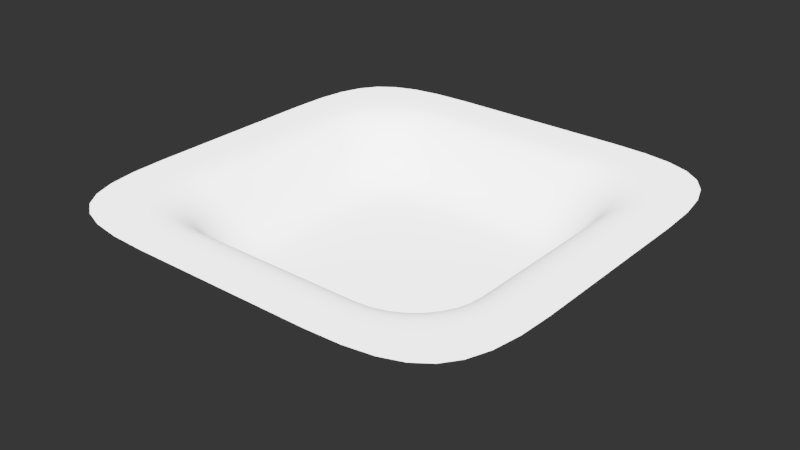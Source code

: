 # Source: 009.blend  (saved by Blender 2.79.0; exported with 4.5.12 LTS)
import bpy
from mathutils import Matrix  # noqa: F401  (used for matrix-valued properties, if any)

bpy.ops.wm.read_factory_settings(use_empty=True)
scene = bpy.context.scene
scene.name = 'Scene'

# ---- collections
col_collection_1 = bpy.data.collections.new('Collection 1'); scene.collection.children.link(col_collection_1)

# ---- node groups
ng_auto_smooth = bpy.data.node_groups.new('Auto Smooth', 'GeometryNodeTree')
_s = ng_auto_smooth.interface.new_socket(name='Geometry', in_out='OUTPUT', socket_type='NodeSocketGeometry')
_s = ng_auto_smooth.interface.new_socket(name='Geometry', in_out='INPUT', socket_type='NodeSocketGeometry')
_s = ng_auto_smooth.interface.new_socket(name='Angle', in_out='INPUT', socket_type='NodeSocketFloat')
_s.subtype = 'ANGLE'
_s.min_value = 0.0
_s.max_value = 3.142
ng_auto_smooth.is_modifier = True
_N = ng_auto_smooth.nodes; _L = ng_auto_smooth.links
n0 = _N.new('NodeGroupOutput'); n0.name = 'Group Output'; n0.location = (480, -100)
n1 = _N.new('NodeGroupInput'); n1.name = 'Group Input'; n1.location = (-420, -300)
n2 = _N.new('NodeGroupInput'); n2.name = 'Group Input.001'; n2.location = (-60, -100)
n3 = _N.new('GeometryNodeSetShadeSmooth'); n3.name = 'Set Shade Smooth'; n3.location = (120, -100)
n3.domain = 'EDGE'
n4 = _N.new('GeometryNodeSetShadeSmooth'); n4.name = 'Set Shade Smooth.001'; n4.location = (300, -100)
n5 = _N.new('GeometryNodeInputMeshEdgeAngle'); n5.name = 'Edge Angle'; n5.location = (-420, -220)
n6 = _N.new('GeometryNodeInputEdgeSmooth'); n6.name = 'Is Edge Smooth'; n6.location = (-60, -160)
n7 = _N.new('GeometryNodeInputShadeSmooth'); n7.name = 'Is Face Smooth'; n7.location = (-240, -340)
n8 = _N.new('FunctionNodeBooleanMath'); n8.name = 'Boolean Math'; n8.location = (-60, -220)
n9 = _N.new('FunctionNodeCompare'); n9.name = 'Compare'; n9.location = (-240, -180)
n9.operation = 'LESS_EQUAL'
_L.new(n5.outputs[0], n9.inputs[0])
_L.new(n4.outputs[0], n0.inputs[0])
_L.new(n1.outputs[1], n9.inputs[1])
_L.new(n9.outputs[0], n8.inputs[0])
_L.new(n7.outputs[0], n8.inputs[1])
_L.new(n2.outputs[0], n3.inputs[0])
_L.new(n6.outputs[0], n3.inputs[1])
_L.new(n3.outputs[0], n4.inputs[0])
_L.new(n8.outputs[0], n3.inputs[2])
n0.is_active_output = True

# ---- world
world_world = bpy.data.worlds.new('World'); scene.world = world_world
world_world.use_nodes = True; world_world.node_tree.nodes.clear()
_N = world_world.node_tree.nodes; _L = world_world.node_tree.links
n0 = _N.new('ShaderNodeBackground'); n0.name = 'Background'; n0.location = (630, 254)
n0.inputs[0].default_value = (0.003936, 0.003936, 0.003936, 1.0)
n1 = _N.new('ShaderNodeOutputWorld'); n1.name = 'World Output'; n1.location = (890, 246)
_L.new(n0.outputs[0], n1.inputs[0])
n1.is_active_output = True
world_world.color = (0.05088, 0.05088, 0.05088)
world_world.use_sun_shadow = False
world_world.sun_shadow_jitter_overblur = 0.0
world_world.cycles.sampling_method = 'MANUAL'

# ---- meshes
me_cube_003_handle_000 = bpy.data.meshes.new('Cube.003_handle.000')
me_cube_003_handle_000.from_pydata([(-1.099, -0.425, -8.632e-10), (-0.425, -1.099, 2.157e-08), (-1.091, -0.6198, -2.805e-09), (-1.069, -0.7712, 2.602e-09), (-1.03, -0.8858, 1.509e-08), (-0.9702, -0.9702, 2.328e-08), (-0.8858, -1.03, 3.824e-08), (-0.7712, -1.069, 4.863e-08), (-0.6198, -1.091, 5.201e-08), (-1.099, 0.425, -8.632e-10), (-0.425, 1.099, 2.157e-08), (-1.091, 0.6198, -2.805e-09), (-1.069, 0.7712, 2.602e-09), (-1.03, 0.8858, 1.509e-08), (-0.9702, 0.9702, 2.328e-08), (-0.8858, 1.03, 3.824e-08), (-0.7712, 1.069, 4.863e-08), (-0.6198, 1.091, 5.201e-08), (1.099, -0.425, -8.632e-10), (0.425, -1.099, 2.157e-08), (1.091, -0.6198, -2.805e-09), (1.069, -0.7712, 2.602e-09), (1.03, -0.8858, 1.509e-08), (0.9702, -0.9702, 2.328e-08), (0.8858, -1.03, 3.824e-08), (0.7712, -1.069, 4.863e-08), (0.6198, -1.091, 5.201e-08), (1.099, 0.425, -8.632e-10), (0.425, 1.099, 2.157e-08), (1.091, 0.6198, -2.805e-09), (1.069, 0.7712, 2.602e-09), (1.03, 0.8858, 1.509e-08), (0.9702, 0.9702, 2.328e-08), (0.8858, 1.03, 3.824e-08), (0.7712, 1.069, 4.863e-08), (0.6198, 1.091, 5.201e-08), (0.0, -1.099, 1.126e-08), (0.0, 1.099, 1.126e-08), (1.099, 0.0, 7.21e-09), (0.7238, -0.4845, -1.665e-16), (0.7065, -0.5416, 2.776e-16), (0.6783, -0.5943, -7.451e-09), (0.5943, -0.6783, 0.0), (0.6404, -0.6404, 7.451e-09), (-1.099, 0.0, 7.21e-09), (-0.7238, -0.4845, -1.665e-16), (0.7238, 0.4845, -1.665e-16), (0.7297, 0.0, 1.118e-08), (0.7297, -0.425, 2.776e-17), (0.0, -0.7297, 1.118e-08), (0.425, -0.7297, 1.49e-08), (0.7065, 0.5416, 2.776e-16), (0.4845, -0.7238, 7.451e-09), (0.5416, -0.7065, 2.665e-15), (0.6783, 0.5943, -7.451e-09), (0.5943, 0.6783, 0.0), (-0.7065, -0.5416, 2.776e-16), (-0.6783, -0.5943, -7.451e-09), (0.6404, 0.6404, 7.451e-09), (-0.5943, -0.6783, 0.0), (0.4316, -0.4316, -1.328e-09), (-0.6404, -0.6404, 7.451e-09), (-0.7238, 0.4845, -1.665e-16), (-0.7297, 0.0, 1.118e-08), (0.4316, 0.0, 1.033e-08), (-0.7297, -0.425, 2.776e-17), (0.0, -0.4316, 1.033e-08), (-0.425, -0.7297, 1.49e-08), (0.7297, 0.425, 2.776e-17), (0.0, 0.7297, 1.118e-08), (-0.7065, 0.5416, 2.776e-16), (0.425, 0.7297, 1.49e-08), (0.4845, 0.7238, 7.451e-09), (-0.4845, -0.7238, 7.451e-09), (-0.5416, -0.7065, 2.665e-15), (-0.6783, 0.5943, -7.451e-09), (0.5416, 0.7065, 2.665e-15), (-0.5943, 0.6783, 0.0), (-0.6404, 0.6404, 7.451e-09), (-0.4316, -0.4316, -1.328e-09), (0.4316, 0.4316, -1.328e-09), (-0.4316, 0.0, 1.033e-08), (-0.7297, 0.425, 2.776e-17), (-0.425, 0.7297, 1.49e-08), (-0.4845, 0.7238, 7.451e-09), (-0.5416, 0.7065, 2.665e-15), (-0.4316, 0.4316, -1.328e-09), (0.0, 0.4316, 1.033e-08), (0.0, 0.0, 1.033e-08)], [], [(54, 31, 32, 58), (63, 44, 0, 65), (50, 49, 36, 19), (48, 39, 20, 18), (45, 2, 3, 56), (56, 3, 4, 57), (55, 33, 34, 76), (47, 48, 18, 38), (53, 52, 26, 25), (42, 53, 25, 24), (43, 42, 24, 23), (41, 43, 23, 22), (40, 41, 22, 21), (39, 40, 21, 20), (59, 6, 7, 74), (68, 27, 29, 46), (80, 54, 58), (64, 47, 68, 80), (86, 70, 62), (80, 72, 71), (75, 78, 14, 13), (86, 87, 69, 83), (52, 50, 19, 26), (47, 38, 27, 68), (79, 67, 49, 66), (79, 45, 56), (86, 83, 84), (70, 75, 13, 12), (60, 40, 39), (60, 41, 40), (60, 42, 43), (86, 84, 85), (65, 0, 2, 45), (84, 83, 10, 17), (80, 55, 76), (86, 78, 75), (81, 86, 82, 63), (79, 74, 73), (64, 60, 48, 47), (60, 66, 49, 50), (60, 50, 52), (60, 52, 53), (60, 53, 42), (60, 43, 41), (60, 39, 48), (81, 63, 65, 79), (63, 82, 9, 44), (72, 35, 28, 71), (46, 29, 30, 51), (58, 32, 33, 55), (86, 85, 77), (61, 5, 6, 59), (86, 77, 78), (80, 51, 54), (79, 73, 67), (80, 58, 55), (71, 28, 37, 69), (86, 75, 70), (51, 30, 31, 54), (88, 64, 80, 87), (77, 85, 16, 15), (79, 59, 74), (57, 4, 5, 61), (82, 62, 11, 9), (79, 56, 57), (80, 46, 51), (79, 65, 45), (73, 8, 1, 67), (78, 77, 15, 14), (80, 71, 69, 87), (79, 61, 59), (88, 87, 86, 81), (88, 81, 79, 66), (80, 76, 72), (62, 70, 12, 11), (74, 7, 8, 73), (67, 1, 36, 49), (76, 34, 35, 72), (83, 69, 37, 10), (85, 84, 17, 16), (80, 68, 46), (88, 66, 60, 64), (79, 57, 61), (86, 62, 82)])
me_cube_003_handle_000.polygons.foreach_set('use_smooth', [True] * 84)
_k = set([(39, 40), (39, 48), (40, 41), (41, 43), (42, 43), (42, 53), (45, 56), (45, 65), (46, 51), (46, 68), (47, 48), (47, 68), (49, 50), (49, 67), (50, 52), (51, 54), (52, 53), (54, 58), (55, 58), (55, 76), (56, 57), (57, 61), (59, 61), (59, 74), (60, 64), (60, 66), (62, 70), (62, 82), (63, 65), (63, 82), (64, 80), (66, 79), (67, 73), (69, 71), (69, 83), (70, 75), (71, 72), (72, 76), (73, 74), (75, 78), (77, 78), (77, 85), (79, 81), (80, 87), (81, 86), (83, 84), (84, 85), (86, 87)])
me_cube_003_handle_000.attributes.new('sharp_edge', 'BOOLEAN', 'EDGE').data.foreach_set('value', [ (min(e.vertices), max(e.vertices)) in _k for e in me_cube_003_handle_000.edges])
me_cube_003_handle_000.use_remesh_preserve_volume = False
me_cube_003_handle_000.use_remesh_preserve_attributes = False
me_cube_003_handle_000.use_mirror_vertex_groups = False
me_cube_003_handle_000.update()
me_cube_003_handle_005 = bpy.data.meshes.new('Cube.003_handle.005')
me_cube_003_handle_005.from_pydata([(-1.099, -0.425, -0.3235), (-0.425, -1.099, -0.3235), (-1.091, -0.6198, -0.3235), (-1.069, -0.7712, -0.3235), (-1.03, -0.8858, -0.3235), (-0.9702, -0.9702, -0.3235), (-0.8858, -1.03, -0.3235), (-0.7712, -1.069, -0.3235), (-0.6198, -1.091, -0.3235), (-1.099, 0.425, -0.3235), (-0.425, 1.099, -0.3235), (-1.091, 0.6198, -0.3235), (-1.069, 0.7712, -0.3235), (-1.03, 0.8858, -0.3235), (-0.9702, 0.9702, -0.3235), (-0.8858, 1.03, -0.3235), (-0.7712, 1.069, -0.3235), (-0.6198, 1.091, -0.3235), (1.099, -0.425, -0.3235), (0.425, -1.099, -0.3235), (1.091, -0.6198, -0.3235), (1.069, -0.7712, -0.3235), (1.03, -0.8858, -0.3235), (0.9702, -0.9702, -0.3235), (0.8858, -1.03, -0.3235), (0.7712, -1.069, -0.3235), (0.6198, -1.091, -0.3235), (1.099, 0.425, -0.3235), (0.425, 1.099, -0.3235), (1.091, 0.6198, -0.3235), (1.069, 0.7712, -0.3235), (1.03, 0.8858, -0.3235), (0.9702, 0.9702, -0.3235), (0.8858, 1.03, -0.3235), (0.7712, 1.069, -0.3235), (0.6198, 1.091, -0.3235), (0.0, -1.099, -0.3235), (0.0, 1.099, -0.3235), (1.099, 0.0, -0.3235), (0.7238, -0.4845, -0.3235), (0.7065, -0.5416, -0.3235), (0.6783, -0.5943, -0.3235), (0.5943, -0.6783, -0.3235), (0.6404, -0.6404, -0.3235), (-1.099, 0.0, -0.3235), (-0.7238, -0.4845, -0.3235), (0.7238, 0.4845, -0.3235), (0.7297, 0.0, -0.3235), (0.7297, -0.425, -0.3235), (0.0, -0.7297, -0.3235), (0.425, -0.7297, -0.3235), (0.7065, 0.5416, -0.3235), (0.4845, -0.7238, -0.3235), (0.5416, -0.7065, -0.3235), (0.6783, 0.5943, -0.3235), (0.5943, 0.6783, -0.3235), (-0.7065, -0.5416, -0.3235), (-0.6783, -0.5943, -0.3235), (0.6404, 0.6404, -0.3235), (-0.5943, -0.6783, -0.3235), (0.4316, -0.4316, -0.3235), (-0.6404, -0.6404, -0.3235), (-0.7238, 0.4845, -0.3235), (-0.7297, 0.0, -0.3235), (0.4316, 0.0, -0.3235), (-0.7297, -0.425, -0.3235), (0.0, -0.4316, -0.3235), (-0.425, -0.7297, -0.3235), (0.7297, 0.425, -0.3235), (0.0, 0.7297, -0.3235), (-0.7065, 0.5416, -0.3235), (0.425, 0.7297, -0.3235), (0.4845, 0.7238, -0.3235), (-0.4845, -0.7238, -0.3235), (-0.5416, -0.7065, -0.3235), (-0.6783, 0.5943, -0.3235), (0.5416, 0.7065, -0.3235), (-0.5943, 0.6783, -0.3235), (-0.6404, 0.6404, -0.3235), (-0.4316, -0.4316, -0.3235), (0.4316, 0.4316, -0.3235), (-0.4316, 0.0, -0.3235), (-0.7297, 0.425, -0.3235), (-0.425, 0.7297, -0.3235), (-0.4845, 0.7238, -0.3235), (-0.5416, 0.7065, -0.3235), (-0.4316, 0.4316, -0.3235), (0.0, 0.4316, -0.3235), (0.0, 0.0, -0.3235), (-1.069, -0.7712, 0.01627), (-1.03, -0.8858, 0.01627), (0.7065, 0.5416, 0.01627), (0.6783, 0.5943, 0.01627), (1.099, -0.425, 0.01627), (1.091, -0.6198, 0.01627), (1.069, -0.7712, 0.01627), (1.03, -0.8858, 0.01627), (0.9702, -0.9702, 0.01627), (0.8858, -1.03, 0.01627), (0.7712, -1.069, 0.01627), (0.6198, -1.091, 0.01627), (0.425, -1.099, 0.01627), (1.654e-23, -1.099, 0.01627), (1.099, 0.0, 0.01627), (-0.8858, -1.03, 0.01627), (-0.7712, -1.069, 0.01627), (0.9702, 0.9702, 0.01627), (0.8858, 1.03, 0.01627), (1.654e-23, 0.7297, 0.01627), (0.425, 0.7297, 0.01627), (1.099, 0.425, 0.01627), (-0.5416, 0.7065, 0.01627), (-0.4845, 0.7238, 0.01627), (0.5416, 0.7065, 0.01627), (0.4316, 0.4316, 0.01627), (0.7238, -0.4845, 0.01627), (0.7065, -0.5416, 0.01627), (0.6783, -0.5943, 0.01627), (0.5943, -0.6783, 0.01627), (0.6404, -0.6404, 0.01627), (1.091, 0.6198, 0.01627), (1.069, 0.7712, 0.01627), (0.6404, 0.6404, 0.01627), (0.4845, 0.7238, 0.01627), (1.654e-23, -0.7297, 0.01627), (0.7238, 0.4845, 0.01627), (-0.7238, -0.4845, 0.01627), (-0.7065, -0.5416, 0.01627), (-0.425, -0.7297, 0.01627), (-0.425, -1.099, 0.01627), (0.7297, -0.425, 0.01627), (0.4845, -0.7238, 0.01627), (-0.7065, 0.5416, 0.01627), (-1.069, 0.7712, 0.01627), (1.654e-23, 0.4316, 0.01627), (-0.7238, 0.4845, 0.01627), (-0.4316, 0.4316, 0.01627), (-0.5416, -0.7065, 0.01627), (-0.4845, -0.7238, 0.01627), (0.7297, 0.0, 0.01627), (0.425, -0.7297, 0.01627), (-1.099, -0.425, 0.01627), (-1.091, -0.6198, 0.01627), (0.5416, -0.7065, 0.01627), (-0.6198, -1.091, 0.01627), (1.654e-23, 1.099, 0.01627), (-0.425, 1.099, 0.01627), (0.5943, 0.6783, 0.01627), (-0.5943, 0.6783, 0.01627), (-1.099, 0.0, 0.01627), (-1.099, 0.425, 0.01627), (-0.4316, 0.0, 0.01627), (-0.8858, 1.03, 0.01627), (-1.03, 0.8858, 0.01627), (-0.425, 0.7297, 0.01627), (-0.9702, -0.9702, 0.01627), (-0.4316, -0.4316, 0.01627), (-0.6783, -0.5943, 0.01627), (0.4316, -0.4316, 0.01627), (-0.6404, 0.6404, 0.01627), (-0.9702, 0.9702, 0.01627), (0.4316, 0.0, 0.01627), (1.654e-23, -0.4316, 0.01627), (1.03, 0.8858, 0.01627), (-0.6198, 1.091, 0.01627), (-0.7297, -0.425, 0.01627), (-0.6783, 0.5943, 0.01627), (0.6198, 1.091, 0.01627), (0.425, 1.099, 0.01627), (-0.6404, -0.6404, 0.01627), (-0.7297, 0.0, 0.01627), (-0.5943, -0.6783, 0.01627), (0.7712, 1.069, 0.01627), (0.7297, 0.425, 0.01627), (1.654e-23, 0.0, 0.01627), (-1.091, 0.6198, 0.01627), (-0.7297, 0.425, 0.01627), (-0.7712, 1.069, 0.01627)], [], [(54, 58, 32, 31), (63, 65, 0, 44), (50, 19, 36, 49), (48, 18, 20, 39), (45, 56, 3, 2), (56, 57, 4, 3), (55, 76, 34, 33), (47, 38, 18, 48), (53, 25, 26, 52), (42, 24, 25, 53), (43, 23, 24, 42), (41, 22, 23, 43), (40, 21, 22, 41), (39, 20, 21, 40), (59, 74, 7, 6), (68, 46, 29, 27), (80, 58, 54), (64, 80, 68, 47), (86, 62, 70), (80, 71, 72), (75, 13, 14, 78), (86, 83, 69, 87), (52, 26, 19, 50), (47, 68, 27, 38), (79, 66, 49, 67), (79, 56, 45), (86, 84, 83), (70, 12, 13, 75), (60, 39, 40), (60, 40, 41), (60, 43, 42), (86, 85, 84), (65, 45, 2, 0), (84, 17, 10, 83), (80, 76, 55), (86, 75, 78), (81, 63, 82, 86), (79, 73, 74), (64, 47, 48, 60), (60, 50, 49, 66), (60, 52, 50), (60, 53, 52), (60, 42, 53), (60, 41, 43), (60, 48, 39), (81, 79, 65, 63), (63, 44, 9, 82), (72, 71, 28, 35), (46, 51, 30, 29), (58, 55, 33, 32), (86, 77, 85), (61, 59, 6, 5), (86, 78, 77), (80, 54, 51), (79, 67, 73), (80, 55, 58), (71, 69, 37, 28), (86, 70, 75), (51, 54, 31, 30), (88, 87, 80, 64), (77, 15, 16, 85), (79, 74, 59), (57, 61, 5, 4), (82, 9, 11, 62), (79, 57, 56), (80, 51, 46), (79, 45, 65), (73, 67, 1, 8), (78, 14, 15, 77), (80, 87, 69, 71), (79, 59, 61), (88, 81, 86, 87), (88, 66, 79, 81), (80, 72, 76), (62, 11, 12, 70), (74, 73, 8, 7), (67, 49, 36, 1), (76, 72, 35, 34), (83, 10, 37, 69), (85, 16, 17, 84), (80, 46, 68), (88, 64, 60, 66), (79, 61, 57), (86, 82, 62), (92, 163, 106, 122), (170, 149, 141, 165), (140, 124, 102, 101), (130, 115, 94, 93), (126, 142, 89, 127), (127, 89, 90, 157), (147, 107, 172, 113), (139, 130, 93, 103), (143, 131, 100, 99), (118, 143, 99, 98), (119, 118, 98, 97), (117, 119, 97, 96), (116, 117, 96, 95), (115, 116, 95, 94), (171, 104, 105, 137), (173, 110, 120, 125), (114, 92, 122), (161, 139, 173, 114), (136, 132, 135), (114, 123, 109), (166, 159, 160, 153), (136, 134, 108, 154), (131, 140, 101, 100), (139, 103, 110, 173), (156, 128, 124, 162), (156, 126, 127), (136, 154, 112), (132, 166, 153, 133), (158, 116, 115), (158, 117, 116), (158, 118, 119), (136, 112, 111), (165, 141, 142, 126), (112, 154, 146, 164), (114, 147, 113), (136, 159, 166), (151, 136, 176, 170), (156, 137, 138), (161, 158, 130, 139), (158, 162, 124, 140), (158, 140, 131), (158, 131, 143), (158, 143, 118), (158, 119, 117), (158, 115, 130), (151, 170, 165, 156), (170, 176, 150, 149), (123, 167, 168, 109), (125, 120, 121, 91), (122, 106, 107, 147), (136, 111, 148), (169, 155, 104, 171), (136, 148, 159), (114, 91, 92), (156, 138, 128), (114, 122, 147), (109, 168, 145, 108), (136, 166, 132), (91, 121, 163, 92), (174, 161, 114, 134), (148, 111, 177, 152), (156, 171, 137), (157, 90, 155, 169), (176, 135, 175, 150), (156, 127, 157), (114, 125, 91), (156, 165, 126), (138, 144, 129, 128), (159, 148, 152, 160), (114, 109, 108, 134), (156, 169, 171), (174, 134, 136, 151), (174, 151, 156, 162), (114, 113, 123), (135, 132, 133, 175), (137, 105, 144, 138), (128, 129, 102, 124), (113, 172, 167, 123), (154, 108, 145, 146), (111, 112, 164, 177), (114, 173, 125), (174, 162, 158, 161), (156, 157, 169), (136, 135, 176), (8, 1, 129, 144), (4, 5, 155, 90), (36, 19, 101, 102), (37, 10, 146, 145), (18, 38, 103, 93), (0, 2, 142, 141), (34, 35, 167, 172), (28, 37, 145, 168), (6, 7, 105, 104), (32, 33, 107, 106), (11, 9, 150, 175), (3, 4, 90, 89), (1, 36, 102, 129), (14, 13, 153, 160), (9, 44, 149, 150), (38, 27, 110, 103), (44, 0, 141, 149), (20, 18, 93, 94), (21, 20, 94, 95), (2, 3, 89, 142), (27, 29, 120, 110), (22, 21, 95, 96), (30, 31, 163, 121), (23, 22, 96, 97), (17, 16, 177, 164), (24, 23, 97, 98), (12, 11, 175, 133), (15, 14, 160, 152), (16, 15, 152, 177), (25, 24, 98, 99), (31, 32, 106, 163), (13, 12, 133, 153), (35, 28, 168, 167), (29, 30, 121, 120), (33, 34, 172, 107), (26, 25, 99, 100), (7, 8, 144, 105), (10, 17, 164, 146), (19, 26, 100, 101), (5, 6, 104, 155)])
me_cube_003_handle_005.polygons.foreach_set('use_smooth', [True] * 208)
_k = set([(39, 40), (39, 48), (40, 41), (41, 43), (42, 43), (42, 53), (45, 56), (45, 65), (46, 51), (46, 68), (47, 48), (47, 68), (49, 50), (49, 67), (50, 52), (51, 54), (52, 53), (54, 58), (55, 58), (55, 76), (56, 57), (57, 61), (59, 61), (59, 74), (60, 64), (60, 66), (62, 70), (62, 82), (63, 65), (63, 82), (64, 80), (66, 79), (67, 73), (69, 71), (69, 83), (70, 75), (71, 72), (72, 76), (73, 74), (75, 78), (77, 78), (77, 85), (79, 81), (80, 87), (81, 86), (83, 84), (84, 85), (86, 87), (91, 92), (91, 125), (92, 122), (108, 109), (108, 154), (109, 123), (111, 112), (111, 148), (112, 154), (113, 123), (113, 147), (114, 134), (114, 161), (115, 116), (115, 130), (116, 117), (117, 119), (118, 119), (118, 143), (122, 147), (124, 128), (124, 140), (125, 173), (126, 127), (126, 165), (127, 157), (128, 138), (130, 139), (131, 140), (131, 143), (132, 135), (132, 166), (134, 136), (135, 176), (136, 151), (137, 138), (137, 171), (139, 173), (148, 159), (151, 156), (156, 162), (157, 169), (158, 161), (158, 162), (159, 166), (165, 170), (169, 171), (170, 176)])
me_cube_003_handle_005.attributes.new('sharp_edge', 'BOOLEAN', 'EDGE').data.foreach_set('value', [ (min(e.vertices), max(e.vertices)) in _k for e in me_cube_003_handle_005.edges])
me_cube_003_handle_005.use_remesh_preserve_volume = False
me_cube_003_handle_005.use_remesh_preserve_attributes = False
me_cube_003_handle_005.use_mirror_vertex_groups = False
me_cube_003_handle_005.update()
me_cube_002 = bpy.data.meshes.new('Cube.002')
me_cube_002.from_pydata([(-0.2554, 0.4348, -0.3114), (-0.3224, 0.627, -0.196), (-0.4348, 0.2554, -0.3114), (-0.627, 0.3224, -0.196), (-0.2955, 0.4309, -0.3114), (-0.3818, 0.6212, -0.196), (-0.3278, 0.4211, -0.3114), (-0.439, 0.6038, -0.196), (-0.3576, 0.4052, -0.3114), (-0.4916, 0.5757, -0.196), (-0.3837, 0.3837, -0.3114), (-0.5378, 0.5378, -0.196), (-0.4052, 0.3576, -0.3114), (-0.5757, 0.4916, -0.196), (-0.4211, 0.3278, -0.3114), (-0.6038, 0.439, -0.196), (-0.4309, 0.2955, -0.3114), (-0.6212, 0.3818, -0.196), (-0.2554, -0.4348, -0.3114), (-0.3224, -0.627, -0.196), (-0.4348, -0.2554, -0.3114), (-0.627, -0.3224, -0.196), (-0.2955, -0.4309, -0.3114), (-0.3818, -0.6212, -0.196), (-0.3278, -0.4211, -0.3114), (-0.439, -0.6038, -0.196), (-0.3576, -0.4052, -0.3114), (-0.4916, -0.5757, -0.196), (-0.3837, -0.3837, -0.3114), (-0.5378, -0.5378, -0.196), (-0.4052, -0.3576, -0.3114), (-0.5757, -0.4916, -0.196), (-0.4211, -0.3278, -0.3114), (-0.6038, -0.439, -0.196), (-0.4309, -0.2955, -0.3114), (-0.6212, -0.3818, -0.196), (0.2554, 0.4348, -0.3114), (0.3224, 0.627, -0.196), (0.4348, 0.2554, -0.3114), (0.627, 0.3224, -0.196), (0.2955, 0.4309, -0.3114), (0.3818, 0.6212, -0.196), (0.3278, 0.4211, -0.3114), (0.439, 0.6038, -0.196), (0.3576, 0.4052, -0.3114), (0.4916, 0.5757, -0.196), (0.3837, 0.3837, -0.3114), (0.5378, 0.5378, -0.196), (0.4052, 0.3576, -0.3114), (0.5757, 0.4916, -0.196), (0.4211, 0.3278, -0.3114), (0.6038, 0.439, -0.196), (0.4309, 0.2955, -0.3114), (0.6212, 0.3818, -0.196), (0.2554, -0.4348, -0.3114), (0.3224, -0.627, -0.196), (0.4348, -0.2554, -0.3114), (0.627, -0.3224, -0.196), (0.2955, -0.4309, -0.3114), (0.3818, -0.6212, -0.196), (0.3278, -0.4211, -0.3114), (0.439, -0.6038, -0.196), (0.3576, -0.4052, -0.3114), (0.4916, -0.5757, -0.196), (0.3837, -0.3837, -0.3114), (0.5378, -0.5378, -0.196), (0.4052, -0.3576, -0.3114), (0.5757, -0.4916, -0.196), (0.4211, -0.3278, -0.3114), (0.6038, -0.439, -0.196), (0.4309, -0.2955, -0.3114), (0.6212, -0.3818, -0.196), (-0.2651, 0.472, -0.3093), (-0.2727, 0.5054, -0.3027), (-0.2794, 0.5354, -0.2914), (-0.2865, 0.5623, -0.2753), (-0.2951, 0.5864, -0.2542), (-0.3067, 0.6078, -0.2278), (-0.3091, 0.4668, -0.3093), (-0.3206, 0.4995, -0.3027), (-0.3309, 0.5292, -0.2914), (-0.3411, 0.5561, -0.2753), (-0.3523, 0.5802, -0.2542), (-0.3655, 0.6019, -0.2278), (-0.2651, -0.472, -0.3093), (-0.2727, -0.5054, -0.3027), (-0.2794, -0.5354, -0.2914), (-0.2865, -0.5623, -0.2753), (-0.2951, -0.5864, -0.2542), (-0.3067, -0.6078, -0.2278), (-0.3091, -0.4668, -0.3093), (-0.3206, -0.4995, -0.3027), (-0.3309, -0.5292, -0.2914), (-0.3411, -0.5561, -0.2753), (-0.3523, -0.5802, -0.2542), (-0.3655, -0.6019, -0.2278), (-0.3463, -0.4545, -0.3093), (-0.3627, -0.4854, -0.3027), (-0.3777, -0.5137, -0.2914), (-0.392, -0.5397, -0.2753), (-0.4065, -0.5633, -0.2542), (-0.4219, -0.5846, -0.2278), (-0.3806, -0.4356, -0.3093), (-0.4014, -0.4638, -0.3027), (-0.4207, -0.4899, -0.2914), (-0.4389, -0.514, -0.2753), (-0.4564, -0.5363, -0.2542), (-0.4738, -0.5568, -0.2278), (-0.4107, -0.4107, -0.3093), (-0.4355, -0.4355, -0.3027), (-0.4585, -0.4585, -0.2914), (-0.48, -0.48, -0.2753), (-0.5002, -0.5002, -0.2542), (-0.5194, -0.5194, -0.2278), (-0.4356, -0.3806, -0.3093), (-0.4638, -0.4014, -0.3027), (-0.4899, -0.4207, -0.2914), (-0.514, -0.4389, -0.2753), (-0.5363, -0.4564, -0.2542), (-0.5568, -0.4738, -0.2278), (-0.4545, -0.3463, -0.3093), (-0.4854, -0.3627, -0.3027), (-0.5137, -0.3777, -0.2914), (-0.5397, -0.392, -0.2753), (-0.5633, -0.4065, -0.2542), (-0.5846, -0.4219, -0.2278), (-0.4668, -0.3091, -0.3093), (-0.4995, -0.3206, -0.3027), (-0.5292, -0.3309, -0.2914), (-0.5561, -0.3411, -0.2753), (-0.5802, -0.3523, -0.2542), (-0.6019, -0.3655, -0.2278), (-0.472, -0.2651, -0.3093), (-0.5054, -0.2727, -0.3027), (-0.5354, -0.2794, -0.2914), (-0.5623, -0.2865, -0.2753), (-0.5864, -0.2951, -0.2542), (-0.6078, -0.3067, -0.2278), (-0.3463, 0.4545, -0.3093), (-0.3627, 0.4854, -0.3027), (-0.3777, 0.5137, -0.2914), (-0.392, 0.5397, -0.2753), (-0.4065, 0.5633, -0.2542), (-0.4219, 0.5846, -0.2278), (-0.3806, 0.4356, -0.3093), (-0.4014, 0.4638, -0.3027), (-0.4207, 0.4899, -0.2914), (-0.4389, 0.514, -0.2753), (-0.4564, 0.5363, -0.2542), (-0.4738, 0.5568, -0.2278), (-0.4107, 0.4107, -0.3093), (-0.4355, 0.4355, -0.3027), (-0.4585, 0.4585, -0.2914), (-0.48, 0.48, -0.2753), (-0.5002, 0.5002, -0.2542), (-0.5194, 0.5194, -0.2278), (-0.4356, 0.3806, -0.3093), (-0.4638, 0.4014, -0.3027), (-0.4899, 0.4207, -0.2914), (-0.514, 0.4389, -0.2753), (-0.5363, 0.4564, -0.2542), (-0.5568, 0.4738, -0.2278), (-0.4545, 0.3463, -0.3093), (-0.4854, 0.3627, -0.3027), (-0.5137, 0.3777, -0.2914), (-0.5397, 0.392, -0.2753), (-0.5633, 0.4065, -0.2542), (-0.5846, 0.4219, -0.2278), (-0.4668, 0.3091, -0.3093), (-0.4995, 0.3206, -0.3027), (-0.5292, 0.3309, -0.2914), (-0.5561, 0.3411, -0.2753), (-0.5802, 0.3523, -0.2542), (-0.6019, 0.3655, -0.2278), (-0.472, 0.2651, -0.3093), (-0.5054, 0.2727, -0.3027), (-0.5354, 0.2794, -0.2914), (-0.5623, 0.2865, -0.2753), (-0.5864, 0.2951, -0.2542), (-0.6078, 0.3067, -0.2278), (0.2651, 0.472, -0.3093), (0.2727, 0.5054, -0.3027), (0.2794, 0.5354, -0.2914), (0.2865, 0.5623, -0.2753), (0.2951, 0.5864, -0.2542), (0.3067, 0.6078, -0.2278), (0.2651, -0.472, -0.3093), (0.2727, -0.5054, -0.3027), (0.2794, -0.5354, -0.2914), (0.2865, -0.5623, -0.2753), (0.2951, -0.5864, -0.2542), (0.3067, -0.6078, -0.2278), (0.3091, -0.4668, -0.3093), (0.3206, -0.4995, -0.3027), (0.3309, -0.5292, -0.2914), (0.3411, -0.5561, -0.2753), (0.3523, -0.5802, -0.2542), (0.3655, -0.6019, -0.2278), (0.3463, -0.4545, -0.3093), (0.3627, -0.4854, -0.3027), (0.3777, -0.5137, -0.2914), (0.392, -0.5397, -0.2753), (0.4065, -0.5633, -0.2542), (0.4219, -0.5846, -0.2278), (0.3806, -0.4356, -0.3093), (0.4014, -0.4638, -0.3027), (0.4207, -0.4899, -0.2914), (0.4389, -0.514, -0.2753), (0.4564, -0.5363, -0.2542), (0.4738, -0.5568, -0.2278), (0.4107, -0.4107, -0.3093), (0.4355, -0.4355, -0.3027), (0.4585, -0.4585, -0.2914), (0.48, -0.48, -0.2753), (0.5002, -0.5002, -0.2542), (0.5194, -0.5194, -0.2278), (0.4356, -0.3806, -0.3093), (0.4638, -0.4014, -0.3027), (0.4899, -0.4207, -0.2914), (0.514, -0.4389, -0.2753), (0.5363, -0.4564, -0.2542), (0.5568, -0.4738, -0.2278), (0.4545, -0.3463, -0.3093), (0.4854, -0.3627, -0.3027), (0.5137, -0.3777, -0.2914), (0.5397, -0.392, -0.2753), (0.5633, -0.4065, -0.2542), (0.5846, -0.4219, -0.2278), (0.4668, -0.3091, -0.3093), (0.4995, -0.3206, -0.3027), (0.5292, -0.3309, -0.2914), (0.5561, -0.3411, -0.2753), (0.5802, -0.3523, -0.2542), (0.6019, -0.3655, -0.2278), (0.472, -0.2651, -0.3093), (0.5054, -0.2727, -0.3027), (0.5354, -0.2794, -0.2914), (0.5623, -0.2865, -0.2753), (0.5864, -0.2951, -0.2542), (0.6078, -0.3067, -0.2278), (0.3091, 0.4668, -0.3093), (0.3206, 0.4995, -0.3027), (0.3309, 0.5292, -0.2914), (0.3411, 0.5561, -0.2753), (0.3523, 0.5802, -0.2542), (0.3655, 0.6019, -0.2278), (0.3463, 0.4545, -0.3093), (0.3627, 0.4854, -0.3027), (0.3777, 0.5137, -0.2914), (0.392, 0.5397, -0.2753), (0.4065, 0.5633, -0.2542), (0.4219, 0.5846, -0.2278), (0.3806, 0.4356, -0.3093), (0.4014, 0.4638, -0.3027), (0.4207, 0.4899, -0.2914), (0.4389, 0.514, -0.2753), (0.4564, 0.5363, -0.2542), (0.4738, 0.5568, -0.2278), (0.4107, 0.4107, -0.3093), (0.4355, 0.4355, -0.3027), (0.4585, 0.4585, -0.2914), (0.48, 0.48, -0.2753), (0.5002, 0.5002, -0.2542), (0.5194, 0.5194, -0.2278), (0.4356, 0.3806, -0.3093), (0.4638, 0.4014, -0.3027), (0.4899, 0.4207, -0.2914), (0.514, 0.4389, -0.2753), (0.5363, 0.4564, -0.2542), (0.5568, 0.4738, -0.2278), (0.4545, 0.3463, -0.3093), (0.4854, 0.3627, -0.3027), (0.5137, 0.3777, -0.2914), (0.5397, 0.392, -0.2753), (0.5633, 0.4065, -0.2542), (0.5846, 0.4219, -0.2278), (0.4668, 0.3091, -0.3093), (0.4995, 0.3206, -0.3027), (0.5292, 0.3309, -0.2914), (0.5561, 0.3411, -0.2753), (0.5802, 0.3523, -0.2542), (0.6019, 0.3655, -0.2278), (0.472, 0.2651, -0.3093), (0.5054, 0.2727, -0.3027), (0.5354, 0.2794, -0.2914), (0.5623, 0.2865, -0.2753), (0.5864, 0.2951, -0.2542), (0.6078, 0.3067, -0.2278), (-1.013, -0.425, -6.64e-10), (-0.425, -1.013, 2.003e-08), (-1.006, -0.5886, -2.158e-09), (-0.9853, -0.7182, 2.002e-09), (-0.9486, -0.8185, 9.885e-09), (-0.8941, -0.8941, 1.963e-08), (-0.8185, -0.9486, 2.941e-08), (-0.7182, -0.9853, 3.741e-08), (-0.5886, -1.006, 4.172e-08), (-1.013, 0.425, -6.64e-10), (-0.425, 1.013, 2.003e-08), (-1.006, 0.5886, -2.158e-09), (-0.9853, 0.7182, 2.002e-09), (-0.9486, 0.8185, 9.885e-09), (-0.8941, 0.8941, 1.963e-08), (-0.8185, 0.9486, 2.941e-08), (-0.7182, 0.9853, 3.741e-08), (-0.5886, 1.006, 4.172e-08), (1.013, -0.425, -6.64e-10), (0.425, -1.013, 2.003e-08), (1.006, -0.5886, -2.158e-09), (0.9853, -0.7182, 2.002e-09), (0.9486, -0.8185, 9.885e-09), (0.8941, -0.8941, 1.963e-08), (0.8185, -0.9486, 2.941e-08), (0.7182, -0.9853, 3.741e-08), (0.5886, -1.006, 4.172e-08), (1.013, 0.425, -6.64e-10), (0.425, 1.013, 2.003e-08), (1.006, 0.5886, -2.158e-09), (0.9853, 0.7182, 2.002e-09), (0.9486, 0.8185, 9.885e-09), (0.8941, 0.8941, 1.963e-08), (0.8185, 0.9486, 2.941e-08), (0.7182, 0.9853, 3.741e-08), (0.5886, 1.006, 4.172e-08), (0.0, 0.4348, -0.3114), (0.0, 0.627, -0.196), (0.0, 0.472, -0.3093), (0.0, 0.5054, -0.3027), (0.0, 0.5354, -0.2914), (0.0, 0.5623, -0.2753), (0.0, -0.4348, -0.3114), (0.0, -0.627, -0.196), (0.0, 0.5864, -0.2542), (0.0, 0.6078, -0.2278), (0.0, -0.472, -0.3093), (0.0, -0.5054, -0.3027), (0.0, -0.5354, -0.2914), (0.0, -0.5623, -0.2753), (0.0, -0.5864, -0.2542), (0.0, -0.6078, -0.2278), (0.0, -1.013, 1.124e-08), (0.0, 1.013, 1.124e-08), (-0.627, 0.0, -0.196), (0.4348, 0.0, -0.3114), (0.627, 0.0, -0.196), (-0.4348, 0.0, -0.3114), (-0.472, 0.0, -0.3093), (-0.5054, 0.0, -0.3027), (-0.5354, 0.0, -0.2914), (-0.5864, 0.0, -0.2542), (-0.5623, 0.0, -0.2753), (-0.6078, 0.0, -0.2278), (0.472, 0.0, -0.3093), (0.5054, 0.0, -0.3027), (0.5354, 0.0, -0.2914), (0.5623, 0.0, -0.2753), (0.5864, 0.0, -0.2542), (0.6078, 0.0, -0.2278), (-1.013, -7.038e-08, 8.125e-09), (1.013, -7.038e-08, 8.125e-09), (0.0, 0.0, -0.3114), (-0.6715, -0.3669, -0.111), (-0.8566, -0.425, -2.971e-10), (-0.3669, -0.6715, -0.111), (-0.425, -0.8566, 1.72e-08), (-0.6657, -0.4263, -0.111), (-0.8463, -0.5296, -9.356e-10), (-0.8207, -0.614, 8.204e-10), (-0.6483, -0.4834, -0.111), (-0.6202, -0.5361, -0.111), (-0.7843, -0.6822, -6.543e-10), (-0.7383, -0.7383, 1.215e-08), (-0.5823, -0.5823, -0.111), (-0.6822, -0.7843, 1.153e-08), (-0.5361, -0.6202, -0.111), (-0.4834, -0.6483, -0.111), (-0.614, -0.8207, 1.533e-08), (-0.5296, -0.8463, 2.231e-08), (-0.4263, -0.6657, -0.111), (-0.8566, 0.425, -2.971e-10), (-0.6715, 0.3669, -0.111), (-0.3669, 0.6715, -0.111), (-0.425, 0.8566, 1.72e-08), (-0.8463, 0.5296, -9.356e-10), (-0.6657, 0.4263, -0.111), (-0.6483, 0.4834, -0.111), (-0.8207, 0.614, 8.204e-10), (-0.7843, 0.6822, -6.543e-10), (-0.6202, 0.5361, -0.111), (-0.5823, 0.5823, -0.111), (-0.7383, 0.7383, 1.215e-08), (-0.5361, 0.6202, -0.111), (-0.6822, 0.7843, 1.153e-08), (-0.4834, 0.6483, -0.111), (-0.614, 0.8207, 1.533e-08), (-0.5296, 0.8463, 2.231e-08), (-0.4263, 0.6657, -0.111), (0.6715, -0.3669, -0.111), (0.8566, -0.425, -2.971e-10), (0.425, -0.8566, 1.72e-08), (0.3669, -0.6715, -0.111), (0.8463, -0.5296, -9.356e-10), (0.6657, -0.4263, -0.111), (0.6483, -0.4834, -0.111), (0.8207, -0.614, 8.204e-10), (0.6202, -0.5361, -0.111), (0.7843, -0.6822, -6.543e-10), (0.7383, -0.7383, 1.215e-08), (0.5823, -0.5823, -0.111), (0.5361, -0.6202, -0.111), (0.6822, -0.7843, 1.153e-08), (0.614, -0.8207, 1.533e-08), (0.4834, -0.6483, -0.111), (0.5296, -0.8463, 2.231e-08), (0.4263, -0.6657, -0.111), (0.8566, 0.425, -2.971e-10), (0.6715, 0.3669, -0.111), (0.425, 0.8566, 1.72e-08), (0.3669, 0.6715, -0.111), (0.8463, 0.5296, -9.356e-10), (0.6657, 0.4263, -0.111), (0.6483, 0.4834, -0.111), (0.8207, 0.614, 8.204e-10), (0.7843, 0.6822, -6.543e-10), (0.6202, 0.5361, -0.111), (0.5823, 0.5823, -0.111), (0.7383, 0.7383, 1.215e-08), (0.5361, 0.6202, -0.111), (0.6822, 0.7843, 1.153e-08), (0.4834, 0.6483, -0.111), (0.614, 0.8207, 1.533e-08), (0.4263, 0.6657, -0.111), (0.5296, 0.8463, 2.231e-08), (0.0, -0.8566, 1.121e-08), (0.0, -0.6715, -0.111), (0.0, 0.6715, -0.111), (0.0, 0.8566, 1.121e-08), (-0.8566, -3.149e-08, 9.811e-09), (-0.6715, -3.079e-15, -0.111), (0.6715, -2.309e-15, -0.111), (0.8566, -3.149e-08, 9.811e-09), (-0.6382, -0.5538, -0.08042), (-0.6575, -0.5721, -0.05504), (-0.6785, -0.5913, -0.03471), (-0.7014, -0.6117, -0.01923), (-0.7264, -0.6334, -0.008418), (-0.754, -0.6569, -0.002072), (-0.6665, -0.5008, -0.08042), (-0.6863, -0.5183, -0.05504), (-0.7081, -0.536, -0.03471), (-0.7321, -0.5542, -0.01923), (-0.7587, -0.5731, -0.008418), (-0.7881, -0.5929, -0.002072), (-0.684, -0.4432, -0.08042), (-0.7043, -0.459, -0.05504), (-0.7269, -0.4741, -0.03471), (-0.752, -0.4885, -0.01923), (-0.7801, -0.5024, -0.008418), (-0.8115, -0.5161, -0.002072), (-0.6899, -0.3829, -0.08042), (-0.7105, -0.3962, -0.05504), (-0.7335, -0.4068, -0.03471), (-0.7593, -0.4149, -0.01923), (-0.7882, -0.4206, -0.008418), (-0.8205, -0.4239, -0.002072), (-0.6899, -5.877e-10, -0.08042), (-0.7105, -2.387e-09, -0.05504), (-0.7335, -5.454e-09, -0.03471), (-0.7593, -9.843e-09, -0.01923), (-0.7882, -1.561e-08, -0.008417), (-0.8205, -2.281e-08, -0.002072), (-0.6899, 0.3829, -0.08042), (-0.7105, 0.3962, -0.05504), (-0.7335, 0.4068, -0.03471), (-0.7593, 0.4149, -0.01923), (-0.7882, 0.4206, -0.008418), (-0.8205, 0.4239, -0.002072), (-0.684, 0.4432, -0.08042), (-0.7043, 0.459, -0.05504), (-0.7269, 0.4741, -0.03471), (-0.752, 0.4885, -0.01923), (-0.7801, 0.5024, -0.008418), (-0.8115, 0.5161, -0.002072), (-0.6665, 0.5008, -0.08042), (-0.6863, 0.5183, -0.05504), (-0.7081, 0.536, -0.03471), (-0.7321, 0.5542, -0.01923), (-0.7587, 0.5731, -0.008418), (-0.7881, 0.5929, -0.002072), (-0.6382, 0.5538, -0.08042), (-0.6575, 0.5721, -0.05504), (-0.6785, 0.5913, -0.03471), (-0.7014, 0.6117, -0.01923), (-0.7264, 0.6334, -0.008418), (-0.754, 0.6569, -0.002072), (-0.6001, 0.6001, -0.08042), (-0.619, 0.619, -0.05504), (-0.6392, 0.6392, -0.03471), (-0.6609, 0.6609, -0.01923), (-0.6845, 0.6845, -0.008417), (-0.7102, 0.7102, -0.002072), (-0.5538, 0.6382, -0.08042), (-0.5721, 0.6575, -0.05504), (-0.5913, 0.6785, -0.03471), (-0.6117, 0.7014, -0.01923), (-0.6334, 0.7264, -0.008417), (-0.6569, 0.754, -0.002072), (-0.5008, 0.6665, -0.08042), (-0.5183, 0.6863, -0.05504), (-0.536, 0.7081, -0.03471), (-0.5542, 0.7321, -0.01923), (-0.5731, 0.7587, -0.008417), (-0.5929, 0.7881, -0.002072), (-0.4432, 0.684, -0.08042), (-0.459, 0.7043, -0.05504), (-0.4741, 0.7269, -0.03471), (-0.4885, 0.752, -0.01923), (-0.5024, 0.7801, -0.008418), (-0.5161, 0.8115, -0.002072), (-0.3829, 0.6899, -0.08042), (-0.3962, 0.7105, -0.05504), (-0.4068, 0.7335, -0.03471), (-0.4149, 0.7593, -0.01923), (-0.4206, 0.7882, -0.008417), (-0.4239, 0.8205, -0.002072), (0.0, 0.6899, -0.08042), (0.0, 0.7105, -0.05504), (0.0, 0.7335, -0.03471), (0.0, 0.7593, -0.01923), (0.0, 0.7882, -0.008418), (0.0, 0.8205, -0.002072), (0.3829, 0.6899, -0.08042), (0.3962, 0.7105, -0.05504), (0.4068, 0.7335, -0.03471), (0.4149, 0.7593, -0.01923), (0.4206, 0.7882, -0.008417), (0.4239, 0.8205, -0.002072), (0.4432, 0.684, -0.08042), (0.459, 0.7043, -0.05504), (0.4741, 0.7269, -0.03471), (0.4885, 0.752, -0.01923), (0.5024, 0.7801, -0.008417), (0.5161, 0.8115, -0.002072), (0.5008, 0.6665, -0.08042), (0.5183, 0.6863, -0.05504), (0.536, 0.7081, -0.03471), (0.5542, 0.7321, -0.01923), (0.5731, 0.7587, -0.008417), (0.5929, 0.7881, -0.002072), (0.5538, 0.6382, -0.08042), (0.5721, 0.6575, -0.05504), (0.5913, 0.6785, -0.03471), (0.6117, 0.7014, -0.01923), (0.6334, 0.7264, -0.008417), (0.6569, 0.754, -0.002072), (0.6001, 0.6001, -0.08042), (0.619, 0.619, -0.05504), (0.6392, 0.6392, -0.03471), (0.6609, 0.6609, -0.01923), (0.6845, 0.6845, -0.008417), (0.7102, 0.7102, -0.002072), (0.6382, 0.5538, -0.08042), (0.6575, 0.5721, -0.05504), (0.6785, 0.5913, -0.03471), (0.7014, 0.6117, -0.01923), (0.7264, 0.6334, -0.008418), (0.754, 0.6569, -0.002072), (0.6665, 0.5008, -0.08042), (0.6863, 0.5183, -0.05504), (0.7081, 0.536, -0.03471), (0.7321, 0.5542, -0.01923), (0.7587, 0.5731, -0.008418), (0.7881, 0.5929, -0.002072), (0.684, 0.4432, -0.08042), (0.7043, 0.459, -0.05504), (0.7269, 0.4741, -0.03471), (0.752, 0.4885, -0.01923), (0.7801, 0.5024, -0.008418), (0.8115, 0.5161, -0.002072), (0.6899, 0.3829, -0.08042), (0.7105, 0.3962, -0.05504), (0.7335, 0.4068, -0.03471), (0.7593, 0.4149, -0.01923), (0.7882, 0.4206, -0.008418), (0.8205, 0.4239, -0.002072), (0.6899, -5.876e-10, -0.08042), (0.7105, -2.387e-09, -0.05504), (0.7335, -5.454e-09, -0.03471), (0.7593, -9.843e-09, -0.01923), (0.7882, -1.561e-08, -0.008417), (0.8205, -2.281e-08, -0.002072), (0.6899, -0.3829, -0.08042), (0.7105, -0.3962, -0.05504), (0.7335, -0.4068, -0.03471), (0.7593, -0.4149, -0.01923), (0.7882, -0.4206, -0.008418), (0.8205, -0.4239, -0.002072), (0.684, -0.4432, -0.08042), (0.7043, -0.459, -0.05504), (0.7269, -0.4741, -0.03471), (0.752, -0.4885, -0.01923), (0.7801, -0.5024, -0.008418), (0.8115, -0.5161, -0.002072), (0.6665, -0.5008, -0.08042), (0.6863, -0.5183, -0.05504), (0.7081, -0.536, -0.03471), (0.7321, -0.5542, -0.01923), (0.7587, -0.5731, -0.008418), (0.7881, -0.5929, -0.002072), (0.6382, -0.5538, -0.08042), (0.6575, -0.5721, -0.05504), (0.6785, -0.5913, -0.03471), (0.7014, -0.6117, -0.01923), (0.7264, -0.6334, -0.008418), (0.754, -0.6569, -0.002072), (0.6001, -0.6001, -0.08042), (0.619, -0.619, -0.05504), (0.6392, -0.6392, -0.03471), (0.6609, -0.6609, -0.01923), (0.6845, -0.6845, -0.008417), (0.7102, -0.7102, -0.002072), (0.5538, -0.6382, -0.08042), (0.5721, -0.6575, -0.05504), (0.5913, -0.6785, -0.03471), (0.6117, -0.7014, -0.01923), (0.6334, -0.7264, -0.008417), (0.6569, -0.754, -0.002072), (0.5008, -0.6665, -0.08042), (0.5183, -0.6863, -0.05504), (0.536, -0.7081, -0.03471), (0.5542, -0.7321, -0.01923), (0.5731, -0.7587, -0.008417), (0.5929, -0.7881, -0.002072), (0.4432, -0.684, -0.08042), (0.459, -0.7043, -0.05504), (0.4741, -0.7269, -0.03471), (0.4885, -0.752, -0.01923), (0.5024, -0.7801, -0.008417), (0.5161, -0.8115, -0.002072), (0.3829, -0.6899, -0.08042), (0.3962, -0.7105, -0.05504), (0.4068, -0.7335, -0.03471), (0.4149, -0.7593, -0.01923), (0.4206, -0.7882, -0.008417), (0.4239, -0.8205, -0.002072), (0.0, -0.6899, -0.08042), (0.0, -0.7105, -0.05504), (0.0, -0.7335, -0.03471), (0.0, -0.7593, -0.01923), (0.0, -0.7882, -0.008418), (0.0, -0.8205, -0.002072), (-0.3829, -0.6899, -0.08042), (-0.3962, -0.7105, -0.05504), (-0.4068, -0.7335, -0.03471), (-0.4149, -0.7593, -0.01923), (-0.4206, -0.7882, -0.008417), (-0.4239, -0.8205, -0.002072), (-0.4432, -0.684, -0.08042), (-0.459, -0.7043, -0.05504), (-0.4741, -0.7269, -0.03471), (-0.4885, -0.752, -0.01923), (-0.5024, -0.7801, -0.008417), (-0.5161, -0.8115, -0.002072), (-0.5008, -0.6665, -0.08042), (-0.5183, -0.6863, -0.05504), (-0.536, -0.7081, -0.03471), (-0.5542, -0.7321, -0.01923), (-0.5731, -0.7587, -0.008417), (-0.5929, -0.7881, -0.002072), (-0.5538, -0.6382, -0.08042), (-0.5721, -0.6575, -0.05504), (-0.5913, -0.6785, -0.03471), (-0.6117, -0.7014, -0.01923), (-0.6334, -0.7264, -0.008417), (-0.6569, -0.754, -0.002072), (-0.6001, -0.6001, -0.08042), (-0.619, -0.619, -0.05504), (-0.6392, -0.6392, -0.03471), (-0.6609, -0.6609, -0.01923), (-0.6845, -0.6845, -0.008417), (-0.7102, -0.7102, -0.002072)], [], [(15, 385, 384, 17), (19, 23, 378, 363), (435, 381, 1, 325), (330, 18, 84, 334), (394, 395, 305, 304), (55, 400, 414, 59), (434, 400, 55, 331), (13, 388, 385, 15), (11, 389, 388, 13), (380, 438, 342, 3), (5, 396, 393, 7), (397, 439, 344, 57), (440, 359, 315, 415), (61, 412, 409, 63), (410, 411, 313, 312), (63, 409, 408, 65), (65, 408, 405, 67), (432, 323, 316, 417), (67, 405, 403, 69), (25, 27, 374, 375), (415, 315, 317, 419), (43, 45, 427, 429), (428, 321, 322, 430), (47, 49, 424, 425), (17, 384, 380, 3), (35, 21, 361, 365), (27, 29, 372, 374), (31, 33, 368, 369), (437, 379, 297, 358), (366, 290, 291, 367), (334, 84, 85, 335), (417, 316, 341, 436), (373, 294, 295, 376), (324, 326, 72, 0), (109, 115, 116, 110), (108, 114, 115, 109), (28, 30, 114, 108), (107, 113, 29, 27), (106, 112, 113, 107), (105, 111, 112, 106), (104, 110, 111, 105), (103, 109, 110, 104), (102, 108, 109, 103), (26, 28, 108, 102), (101, 107, 27, 25), (100, 106, 107, 101), (99, 105, 106, 100), (98, 104, 105, 99), (97, 103, 104, 98), (96, 102, 103, 97), (24, 26, 102, 96), (95, 101, 25, 23), (94, 100, 101, 95), (93, 99, 100, 94), (92, 98, 99, 93), (91, 97, 98, 92), (90, 96, 97, 91), (22, 24, 96, 90), (89, 95, 23, 19), (88, 94, 95, 89), (87, 93, 94, 88), (86, 92, 93, 87), (85, 91, 92, 86), (84, 90, 91, 85), (18, 22, 90, 84), (339, 89, 19, 331), (338, 88, 89, 339), (337, 87, 88, 338), (336, 86, 87, 337), (335, 85, 86, 336), (435, 325, 37, 418), (110, 116, 117, 111), (111, 117, 118, 112), (112, 118, 119, 113), (113, 119, 31, 29), (30, 32, 120, 114), (114, 120, 121, 115), (115, 121, 122, 116), (116, 122, 123, 117), (117, 123, 124, 118), (118, 124, 125, 119), (119, 125, 33, 31), (32, 34, 126, 120), (120, 126, 127, 121), (121, 127, 128, 122), (122, 128, 129, 123), (123, 129, 130, 124), (124, 130, 131, 125), (125, 131, 35, 33), (34, 20, 132, 126), (126, 132, 133, 127), (127, 133, 134, 128), (128, 134, 135, 129), (129, 135, 136, 130), (130, 136, 137, 131), (131, 137, 21, 35), (326, 327, 73, 72), (7, 393, 391, 9), (151, 152, 158, 157), (150, 151, 157, 156), (10, 150, 156, 12), (148, 149, 155, 154), (149, 9, 11, 155), (147, 148, 154, 153), (146, 147, 153, 152), (145, 146, 152, 151), (144, 145, 151, 150), (8, 144, 150, 10), (143, 7, 9, 149), (142, 143, 149, 148), (141, 142, 148, 147), (140, 141, 147, 146), (139, 140, 146, 145), (138, 139, 145, 144), (6, 138, 144, 8), (83, 5, 7, 143), (82, 83, 143, 142), (81, 82, 142, 141), (80, 81, 141, 140), (79, 80, 140, 139), (78, 79, 139, 138), (4, 78, 138, 6), (77, 1, 5, 83), (76, 77, 83, 82), (75, 76, 82, 81), (74, 75, 81, 80), (73, 74, 80, 79), (72, 73, 79, 78), (0, 72, 78, 4), (333, 325, 1, 77), (332, 333, 77, 76), (329, 332, 76, 75), (328, 329, 75, 74), (327, 328, 74, 73), (152, 153, 159, 158), (153, 154, 160, 159), (154, 155, 161, 160), (155, 11, 13, 161), (12, 156, 162, 14), (156, 157, 163, 162), (157, 158, 164, 163), (158, 159, 165, 164), (159, 160, 166, 165), (160, 161, 167, 166), (161, 13, 15, 167), (14, 162, 168, 16), (163, 164, 170, 169), (165, 166, 172, 171), (167, 15, 17, 173), (169, 170, 176, 175), (172, 173, 179, 178), (171, 172, 178, 177), (162, 163, 169, 168), (164, 165, 171, 170), (16, 168, 174, 2), (173, 17, 3, 179), (383, 386, 300, 299), (390, 392, 303, 302), (422, 318, 319, 423), (45, 47, 425, 427), (29, 31, 369, 372), (330, 334, 186, 54), (334, 335, 187, 186), (335, 336, 188, 187), (336, 337, 189, 188), (337, 338, 190, 189), (338, 339, 191, 190), (339, 331, 55, 191), (54, 186, 192, 58), (186, 187, 193, 192), (187, 188, 194, 193), (188, 189, 195, 194), (189, 190, 196, 195), (190, 191, 197, 196), (191, 55, 59, 197), (58, 192, 198, 60), (192, 193, 199, 198), (193, 194, 200, 199), (194, 195, 201, 200), (195, 196, 202, 201), (196, 197, 203, 202), (197, 59, 61, 203), (60, 198, 204, 62), (198, 199, 205, 204), (199, 200, 206, 205), (200, 201, 207, 206), (201, 202, 208, 207), (202, 203, 209, 208), (203, 61, 63, 209), (62, 204, 210, 64), (204, 205, 211, 210), (205, 206, 212, 211), (206, 207, 213, 212), (207, 208, 214, 213), (208, 209, 215, 214), (209, 63, 65, 215), (64, 210, 216, 66), (210, 211, 217, 216), (211, 212, 218, 217), (212, 213, 219, 218), (213, 214, 220, 219), (214, 215, 221, 220), (215, 65, 67, 221), (66, 216, 222, 68), (216, 217, 223, 222), (217, 218, 224, 223), (218, 219, 225, 224), (219, 220, 226, 225), (220, 221, 227, 226), (221, 67, 69, 227), (68, 222, 228, 70), (222, 223, 229, 228), (223, 224, 230, 229), (224, 225, 231, 230), (225, 226, 232, 231), (226, 227, 233, 232), (227, 69, 71, 233), (70, 228, 234, 56), (228, 229, 235, 234), (229, 230, 236, 235), (230, 231, 237, 236), (231, 232, 238, 237), (232, 233, 239, 238), (233, 71, 57, 239), (386, 387, 301, 300), (324, 36, 180, 326), (326, 180, 181, 327), (327, 181, 182, 328), (328, 182, 183, 329), (332, 184, 185, 333), (329, 183, 184, 332), (333, 185, 37, 325), (36, 40, 240, 180), (180, 240, 241, 181), (181, 241, 242, 182), (182, 242, 243, 183), (183, 243, 244, 184), (184, 244, 245, 185), (185, 245, 41, 37), (40, 42, 246, 240), (240, 246, 247, 241), (241, 247, 248, 242), (242, 248, 249, 243), (243, 249, 250, 244), (244, 250, 251, 245), (245, 251, 43, 41), (42, 44, 252, 246), (246, 252, 253, 247), (247, 253, 254, 248), (248, 254, 255, 249), (249, 255, 256, 250), (250, 256, 257, 251), (251, 257, 45, 43), (44, 46, 258, 252), (252, 258, 259, 253), (253, 259, 260, 254), (254, 260, 261, 255), (255, 261, 262, 256), (256, 262, 263, 257), (257, 263, 47, 45), (46, 48, 264, 258), (258, 264, 265, 259), (259, 265, 266, 260), (260, 266, 267, 261), (261, 267, 268, 262), (262, 268, 269, 263), (263, 269, 49, 47), (48, 50, 270, 264), (264, 270, 271, 265), (265, 271, 272, 266), (266, 272, 273, 267), (267, 273, 274, 268), (268, 274, 275, 269), (50, 52, 276, 270), (271, 277, 278, 272), (273, 279, 280, 274), (275, 281, 53, 51), (276, 282, 283, 277), (279, 285, 286, 280), (280, 286, 287, 281), (269, 275, 51, 49), (270, 276, 277, 271), (272, 278, 279, 273), (274, 280, 281, 275), (52, 38, 282, 276), (278, 284, 285, 279), (277, 283, 284, 278), (286, 356, 357, 287), (423, 319, 320, 426), (343, 38, 52, 50, 48, 46, 44, 42, 40, 36, 324, 360), (382, 436, 341, 298), (287, 357, 344, 39), (426, 320, 321, 428), (51, 53, 420, 421), (440, 398, 306, 359), (364, 289, 340, 433), (370, 292, 293, 371), (41, 43, 429, 431), (2, 174, 346, 345), (371, 293, 294, 373), (416, 39, 344, 439), (71, 402, 397, 57), (37, 41, 431, 418), (9, 391, 389, 11), (401, 404, 309, 308), (23, 25, 375, 378), (430, 322, 323, 432), (404, 406, 310, 309), (33, 35, 365, 368), (345, 20, 34, 32, 30, 28, 26, 24, 22, 18, 330, 360), (406, 407, 311, 310), (377, 296, 289, 364), (1, 381, 396, 5), (407, 410, 312, 311), (376, 295, 296, 377), (379, 383, 299, 297), (59, 414, 412, 61), (282, 352, 353, 283), (69, 403, 402, 71), (411, 413, 314, 313), (367, 291, 292, 370), (284, 354, 355, 285), (413, 399, 307, 314), (361, 21, 342, 438), (53, 39, 416, 420), (387, 390, 302, 301), (170, 171, 177, 176), (168, 169, 175, 174), (392, 394, 304, 303), (343, 360, 330, 54, 58, 60, 62, 64, 66, 68, 70, 56), (166, 167, 173, 172), (174, 175, 347, 346), (177, 178, 349, 350), (283, 353, 354, 284), (285, 355, 356, 286), (419, 317, 318, 422), (38, 343, 352, 282), (395, 382, 298, 305), (179, 3, 342, 351), (176, 177, 350, 348), (49, 51, 421, 424), (399, 433, 340, 307), (238, 239, 357, 356), (237, 238, 356, 355), (236, 237, 355, 354), (235, 236, 354, 353), (234, 235, 353, 352), (135, 350, 349, 136), (136, 349, 351, 137), (134, 348, 350, 135), (133, 347, 348, 134), (132, 346, 347, 133), (20, 345, 346, 132), (178, 179, 351, 349), (239, 57, 344, 357), (56, 234, 352, 343), (175, 176, 348, 347), (137, 351, 342, 21), (398, 401, 308, 306), (345, 360, 324, 0, 4, 6, 8, 10, 12, 14, 16, 2), (437, 358, 288, 362), (281, 287, 39, 53), (434, 331, 19, 363), (474, 480, 481, 475), (473, 479, 480, 474), (472, 478, 479, 473), (471, 477, 478, 472), (380, 384, 477, 471), (470, 476, 379, 437), (469, 475, 476, 470), (468, 474, 475, 469), (467, 473, 474, 468), (466, 472, 473, 467), (465, 471, 472, 466), (438, 380, 471, 465), (464, 470, 437, 362), (463, 469, 470, 464), (462, 468, 469, 463), (461, 467, 468, 462), (460, 466, 467, 461), (459, 465, 466, 460), (361, 438, 465, 459), (458, 464, 362, 366), (457, 463, 464, 458), (456, 462, 463, 457), (455, 461, 462, 456), (454, 460, 461, 455), (453, 459, 460, 454), (365, 361, 459, 453), (452, 458, 366, 367), (451, 457, 458, 452), (450, 456, 457, 451), (449, 455, 456, 450), (448, 454, 455, 449), (447, 453, 454, 448), (368, 365, 453, 447), (446, 452, 367, 370), (445, 451, 452, 446), (444, 450, 451, 445), (443, 449, 450, 444), (442, 448, 449, 443), (441, 447, 448, 442), (369, 368, 447, 441), (362, 288, 290, 366), (475, 481, 482, 476), (476, 482, 383, 379), (384, 385, 483, 477), (477, 483, 484, 478), (478, 484, 485, 479), (479, 485, 486, 480), (480, 486, 487, 481), (481, 487, 488, 482), (482, 488, 386, 383), (385, 388, 489, 483), (483, 489, 490, 484), (484, 490, 491, 485), (485, 491, 492, 486), (486, 492, 493, 487), (487, 493, 494, 488), (488, 494, 387, 386), (388, 389, 495, 489), (489, 495, 496, 490), (490, 496, 497, 491), (491, 497, 498, 492), (492, 498, 499, 493), (493, 499, 500, 494), (494, 500, 390, 387), (389, 391, 501, 495), (495, 501, 502, 496), (496, 502, 503, 497), (497, 503, 504, 498), (498, 504, 505, 499), (499, 505, 506, 500), (500, 506, 392, 390), (391, 393, 507, 501), (501, 507, 508, 502), (502, 508, 509, 503), (503, 509, 510, 504), (504, 510, 511, 505), (505, 511, 512, 506), (506, 512, 394, 392), (393, 396, 513, 507), (507, 513, 514, 508), (508, 514, 515, 509), (509, 515, 516, 510), (510, 516, 517, 511), (511, 517, 518, 512), (512, 518, 395, 394), (396, 381, 519, 513), (513, 519, 520, 514), (514, 520, 521, 515), (515, 521, 522, 516), (516, 522, 523, 517), (517, 523, 524, 518), (518, 524, 382, 395), (381, 435, 525, 519), (519, 525, 526, 520), (520, 526, 527, 521), (521, 527, 528, 522), (522, 528, 529, 523), (523, 529, 530, 524), (524, 530, 436, 382), (435, 418, 531, 525), (525, 531, 532, 526), (526, 532, 533, 527), (527, 533, 534, 528), (528, 534, 535, 529), (529, 535, 536, 530), (530, 536, 417, 436), (418, 431, 537, 531), (531, 537, 538, 532), (532, 538, 539, 533), (533, 539, 540, 534), (534, 540, 541, 535), (535, 541, 542, 536), (536, 542, 432, 417), (431, 429, 543, 537), (537, 543, 544, 538), (538, 544, 545, 539), (539, 545, 546, 540), (540, 546, 547, 541), (541, 547, 548, 542), (542, 548, 430, 432), (429, 427, 549, 543), (543, 549, 550, 544), (544, 550, 551, 545), (545, 551, 552, 546), (546, 552, 553, 547), (547, 553, 554, 548), (548, 554, 428, 430), (427, 425, 555, 549), (549, 555, 556, 550), (550, 556, 557, 551), (551, 557, 558, 552), (552, 558, 559, 553), (553, 559, 560, 554), (554, 560, 426, 428), (425, 424, 561, 555), (555, 561, 562, 556), (556, 562, 563, 557), (557, 563, 564, 558), (558, 564, 565, 559), (559, 565, 566, 560), (560, 566, 423, 426), (424, 421, 567, 561), (561, 567, 568, 562), (562, 568, 569, 563), (563, 569, 570, 564), (564, 570, 571, 565), (565, 571, 572, 566), (566, 572, 422, 423), (421, 420, 573, 567), (567, 573, 574, 568), (568, 574, 575, 569), (569, 575, 576, 570), (570, 576, 577, 571), (571, 577, 578, 572), (572, 578, 419, 422), (420, 416, 579, 573), (573, 579, 580, 574), (574, 580, 581, 575), (575, 581, 582, 576), (576, 582, 583, 577), (577, 583, 584, 578), (578, 584, 415, 419), (416, 439, 585, 579), (579, 585, 586, 580), (580, 586, 587, 581), (581, 587, 588, 582), (582, 588, 589, 583), (583, 589, 590, 584), (584, 590, 440, 415), (439, 397, 591, 585), (585, 591, 592, 586), (586, 592, 593, 587), (587, 593, 594, 588), (588, 594, 595, 589), (589, 595, 596, 590), (590, 596, 398, 440), (397, 402, 597, 591), (591, 597, 598, 592), (592, 598, 599, 593), (593, 599, 600, 594), (594, 600, 601, 595), (595, 601, 602, 596), (596, 602, 401, 398), (402, 403, 603, 597), (597, 603, 604, 598), (598, 604, 605, 599), (599, 605, 606, 600), (600, 606, 607, 601), (601, 607, 608, 602), (602, 608, 404, 401), (403, 405, 609, 603), (603, 609, 610, 604), (604, 610, 611, 605), (605, 611, 612, 606), (606, 612, 613, 607), (607, 613, 614, 608), (608, 614, 406, 404), (405, 408, 615, 609), (609, 615, 616, 610), (610, 616, 617, 611), (611, 617, 618, 612), (612, 618, 619, 613), (613, 619, 620, 614), (614, 620, 407, 406), (408, 409, 621, 615), (615, 621, 622, 616), (616, 622, 623, 617), (617, 623, 624, 618), (618, 624, 625, 619), (619, 625, 626, 620), (620, 626, 410, 407), (409, 412, 627, 621), (621, 627, 628, 622), (622, 628, 629, 623), (623, 629, 630, 624), (624, 630, 631, 625), (625, 631, 632, 626), (626, 632, 411, 410), (412, 414, 633, 627), (627, 633, 634, 628), (628, 634, 635, 629), (629, 635, 636, 630), (630, 636, 637, 631), (631, 637, 638, 632), (632, 638, 413, 411), (414, 400, 639, 633), (633, 639, 640, 634), (634, 640, 641, 635), (635, 641, 642, 636), (636, 642, 643, 637), (637, 643, 644, 638), (638, 644, 399, 413), (400, 434, 645, 639), (639, 645, 646, 640), (640, 646, 647, 641), (641, 647, 648, 642), (642, 648, 649, 643), (643, 649, 650, 644), (644, 650, 433, 399), (434, 363, 651, 645), (645, 651, 652, 646), (646, 652, 653, 647), (647, 653, 654, 648), (648, 654, 655, 649), (649, 655, 656, 650), (650, 656, 364, 433), (363, 378, 657, 651), (651, 657, 658, 652), (652, 658, 659, 653), (653, 659, 660, 654), (654, 660, 661, 655), (655, 661, 662, 656), (656, 662, 377, 364), (378, 375, 663, 657), (657, 663, 664, 658), (658, 664, 665, 659), (659, 665, 666, 660), (660, 666, 667, 661), (661, 667, 668, 662), (662, 668, 376, 377), (375, 374, 669, 663), (663, 669, 670, 664), (664, 670, 671, 665), (665, 671, 672, 666), (666, 672, 673, 667), (667, 673, 674, 668), (668, 674, 373, 376), (374, 372, 675, 669), (669, 675, 676, 670), (670, 676, 677, 671), (671, 677, 678, 672), (672, 678, 679, 673), (673, 679, 680, 674), (674, 680, 371, 373), (369, 441, 675, 372), (441, 442, 676, 675), (442, 443, 677, 676), (443, 444, 678, 677), (444, 445, 679, 678), (445, 446, 680, 679), (446, 370, 371, 680)])
me_cube_002.polygons.foreach_set('use_smooth', [True] * 644)
me_cube_002.use_remesh_preserve_volume = False
me_cube_002.use_remesh_preserve_attributes = False
me_cube_002.use_mirror_vertex_groups = False
me_cube_002.update()

# ---- objects
ob_cube_003_handle_001 = bpy.data.objects.new('Cube.003_handle.001', me_cube_003_handle_000)
ob_cube_003_deformer_002 = bpy.data.objects.new('Cube.003_deformer.002', me_cube_003_handle_005)
ob_cube_006 = bpy.data.objects.new('Cube.006', me_cube_002)

# ---- transforms, parenting, visibility, modifiers, constraints
ob_cube_003_handle_001.location = (0.0, 0.0, 0.0)
ob_cube_003_handle_001.hide_render = True
ob_cube_003_handle_001.display_type = 'WIRE'
ob_cube_003_handle_001.show_in_front = True
ob_cube_003_handle_001.lineart.crease_threshold = 0.0
ob_cube_003_deformer_002.parent = ob_cube_003_handle_001
ob_cube_003_deformer_002.matrix_parent_inverse = Matrix(((1.0, 0.0, 0.0, -9.259), (0.0, 1.0, 0.0, 9.667), (0.0, 0.0, 1.0, 0.0), (0.0, 0.0, 0.0, 1.0)))
ob_cube_003_deformer_002.location = (9.259, -9.667, 0.0)
ob_cube_003_deformer_002.hide_viewport = True
ob_cube_003_deformer_002.hide_render = True
ob_cube_003_deformer_002.display_type = 'WIRE'
ob_cube_003_deformer_002.show_in_front = True
ob_cube_003_deformer_002.lineart.crease_threshold = 0.0
ob_cube_006.parent = ob_cube_003_handle_001
ob_cube_006.location = (-2.384e-07, 1.192e-07, 0.0)
ob_cube_006.lineart.crease_threshold = 0.0
_vg = ob_cube_006.vertex_groups.new(name='conform')
_m = ob_cube_006.modifiers.new('Auto Smooth', 'NODES')
_m.node_group = ng_auto_smooth
_gi = [s.identifier for s in ng_auto_smooth.interface.items_tree if s.item_type == 'SOCKET' and s.in_out == 'INPUT']
_m[_gi[1]] = 3.142  # Angle

# ---- collection membership
col_collection_1.objects.link(ob_cube_003_handle_001)
col_collection_1.objects.link(ob_cube_003_deformer_002)
col_collection_1.objects.link(ob_cube_006)

# ---- scene / render settings (as saved in the file)
scene.frame_start = 0; scene.frame_end = 250; scene.frame_set(0)
scene.render.engine = 'CYCLES'
scene.render.dither_intensity = 0.0
scene.cycles.use_denoising = False
scene.cycles.samples = 32
scene.cycles.sampling_pattern = 'TABULATED_SOBOL'
scene.cycles.use_adaptive_sampling = False
scene.cycles.use_light_tree = False
scene.cycles.blur_glossy = 0.0
scene.cycles.sample_clamp_indirect = 0.0
scene.view_settings.view_transform = 'Filmic'
scene.view_settings.exposure = 2.0
scene.view_settings.gamma = 1.3
bpy.context.view_layer.update()

# ---- added for rendering (the .blend has no active camera and no usable light): camera, sun
cam_auto = bpy.data.cameras.new('AutoCamera')
cam_auto.lens = 50.0
cam_auto.sensor_width = 36.0
cam_auto.clip_end = 1000.0
ob_auto_camera = bpy.data.objects.new('AutoCamera', cam_auto)
scene.collection.objects.link(ob_auto_camera)
ob_auto_camera.location = (2.66766, -3.2012, 1.97841)
ob_auto_camera.rotation_euler = (1.09748, -7.21219e-08, 0.694738)
scene.camera = ob_auto_camera
light_auto_sun = bpy.data.lights.new('AutoSun', 'SUN')
light_auto_sun.energy = 3.0
light_auto_sun.angle = 0.0523599
ob_auto_sun = bpy.data.objects.new('AutoSun', light_auto_sun)
scene.collection.objects.link(ob_auto_sun)
ob_auto_sun.rotation_euler = (0.872665, 0.174533, 0.523599)
bpy.context.view_layer.update()
